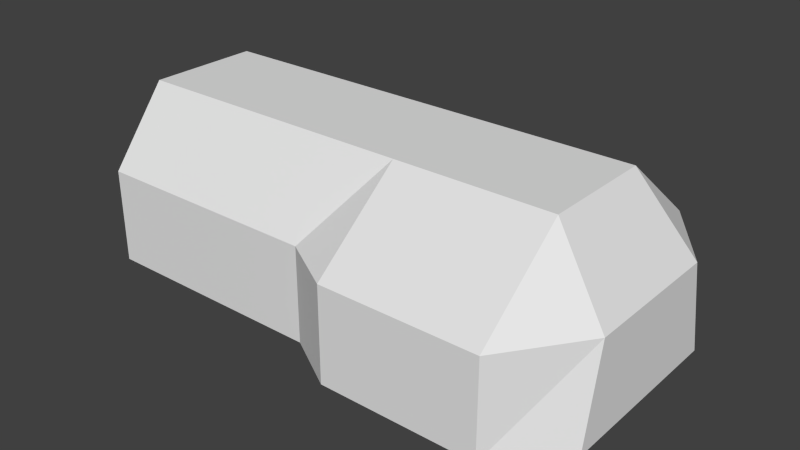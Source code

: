 # Source: shipBody.blend  (saved by Blender 2.72.0; exported with 4.5.12 LTS)
import bpy
from mathutils import Matrix  # noqa: F401  (used for matrix-valued properties, if any)

bpy.ops.wm.read_factory_settings(use_empty=True)
scene = bpy.context.scene
scene.name = 'Scene'

# ---- collections
col_collection_1 = bpy.data.collections.new('Collection 1'); scene.collection.children.link(col_collection_1)

# ---- world
world_world = bpy.data.worlds.new('World'); scene.world = world_world
world_world.color = (0.05088, 0.05088, 0.05088)
world_world.use_sun_shadow = False
world_world.sun_shadow_jitter_overblur = 0.0
world_world.cycles.sampling_method = 'MANUAL'
world_world.cycles.sample_map_resolution = 256

# ---- meshes
me_cube_004 = bpy.data.meshes.new('Cube.004')
me_cube_004.from_pydata([(-2.36, -1.0, 0.3053), (-2.36, 1.0, 0.3053), (0.1661, 1.29, 0.3053), (0.1661, -1.29, 0.3053), (-2.36, -0.491, 0.9554), (-2.36, 0.491, 0.9554), (0.1661, 0.491, 0.9554), (0.1661, -0.491, 0.9554), (-2.36, -1.0, -0.5145), (-2.36, 1.0, -0.5145), (0.1661, 1.29, -0.5145), (0.1661, -1.29, -0.5145), (1.52, 1.29, 0.3053), (1.52, -1.29, 0.3053), (1.52, 0.491, 0.9554), (1.52, -0.491, 0.9554), (1.52, 1.29, -0.5145), (1.52, -1.29, -0.5145), (-0.325, 0.491, 0.9554), (-0.325, 1.0, 0.3053), (-0.325, -0.491, 0.9554), (-0.325, -1.0, 0.3053), (-0.325, 1.0, -0.5145), (-0.325, -1.0, -0.5145), (-2.36, -0.6478, -0.6939), (-2.36, 0.6478, -0.6939), (0.1661, 0.8359, -0.6939), (0.1661, -0.8359, -0.6939), (1.52, 0.8359, -0.6939), (1.52, -0.8359, -0.6939), (-0.325, 0.6478, -0.6939), (-0.325, -0.6478, -0.6939), (1.998, -0.7984, -0.5145), (1.998, -0.627, 0.3053), (1.998, 0.7984, -0.5145), (1.998, 0.627, 0.3053)], [], [(4, 5, 1, 0), (18, 6, 2, 19), (3, 11, 17, 13), (20, 4, 0, 21), (21, 0, 8, 23), (20, 18, 5, 4), (17, 11, 27, 29), (10, 2, 12, 16), (19, 2, 10, 22), (0, 1, 9, 8), (15, 13, 33), (33, 13, 17, 32), (22, 10, 26, 30), (7, 3, 13, 15), (6, 7, 15, 14), (2, 6, 14, 12), (5, 18, 19, 1), (7, 20, 21, 3), (3, 21, 23, 11), (7, 6, 18, 20), (23, 8, 24, 31), (1, 19, 22, 9), (31, 30, 26, 27), (27, 26, 28, 29), (24, 25, 30, 31), (32, 17, 29), (11, 23, 31, 27), (9, 22, 30, 25), (8, 9, 25, 24), (10, 16, 28, 26), (12, 14, 35), (12, 35, 34, 16), (16, 34, 28), (14, 15, 33, 35), (35, 33, 32, 34), (34, 32, 29, 28)])
me_cube_004.use_remesh_preserve_volume = False
me_cube_004.use_remesh_preserve_attributes = False
me_cube_004.use_mirror_vertex_groups = False
me_cube_004.update()

# ---- objects
ob_cube = bpy.data.objects.new('Cube', me_cube_004)

# ---- transforms, parenting, visibility, modifiers, constraints
ob_cube.location = (0.07043, -4.636e-08, -0.3053)
ob_cube.lineart.crease_threshold = 0.0

# ---- collection membership
col_collection_1.objects.link(ob_cube)

# ---- scene / render settings (as saved in the file)
scene.frame_start = 1; scene.frame_end = 250; scene.frame_set(1)
scene.render.engine = 'BLENDER_EEVEE_NEXT'
scene.render.resolution_percentage = 50
scene.render.dither_intensity = 0.0
scene.cycles.use_denoising = False
scene.cycles.samples = 10
scene.cycles.sampling_pattern = 'TABULATED_SOBOL'
scene.cycles.light_sampling_threshold = 0.0
scene.cycles.use_adaptive_sampling = False
scene.cycles.use_light_tree = False
scene.cycles.blur_glossy = 0.0
scene.cycles.pixel_filter_type = 'GAUSSIAN'
scene.cycles.sample_clamp_indirect = 0.0
scene.view_settings.view_transform = 'Standard'
bpy.context.view_layer.update()

# ---- added for rendering (the .blend has no active camera and no usable light): camera, sun
cam_auto = bpy.data.cameras.new('AutoCamera')
cam_auto.lens = 50.0
cam_auto.sensor_width = 36.0
cam_auto.clip_end = 1000.0
ob_auto_camera = bpy.data.objects.new('AutoCamera', cam_auto)
scene.collection.objects.link(ob_auto_camera)
ob_auto_camera.location = (4.81712, -5.91336, 3.76773)
ob_auto_camera.rotation_euler = (1.09748, -7.21219e-08, 0.694738)
scene.camera = ob_auto_camera
light_auto_sun = bpy.data.lights.new('AutoSun', 'SUN')
light_auto_sun.energy = 3.0
light_auto_sun.angle = 0.0523599
ob_auto_sun = bpy.data.objects.new('AutoSun', light_auto_sun)
scene.collection.objects.link(ob_auto_sun)
ob_auto_sun.rotation_euler = (0.872665, 0.174533, 0.523599)
bpy.context.view_layer.update()
